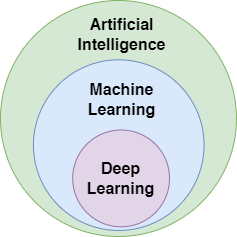

The diagram above was exported from draw.io. Its source (the exported page's mxGraphModel, read from the mxfile embedded in the PNG):
<mxGraphModel dx="472" dy="845" grid="1" gridSize="10" guides="1" tooltips="1" connect="1" arrows="1" fold="1" page="1" pageScale="1" pageWidth="827" pageHeight="1169" math="0" shadow="0">
  <root>
    <mxCell id="0" />
    <mxCell id="1" parent="0" />
    <mxCell id="i8PQ5gxkWWIIxoMlFiwS-4" value="" style="ellipse;whiteSpace=wrap;html=1;aspect=fixed;fillColor=#d5e8d4;strokeColor=#82b366;fontStyle=1;fontSize=16;" vertex="1" parent="1">
      <mxGeometry x="33" y="190" width="235.99999999999997" height="235.99999999999997" as="geometry" />
    </mxCell>
    <mxCell id="i8PQ5gxkWWIIxoMlFiwS-2" value="" style="ellipse;whiteSpace=wrap;html=1;aspect=fixed;fillColor=#dae8fc;strokeColor=#6c8ebf;fontStyle=1;fontSize=16;" vertex="1" parent="1">
      <mxGeometry x="65.93333333333334" y="249.3025641025641" width="170.64615384615382" height="170.64615384615382" as="geometry" />
    </mxCell>
    <mxCell id="i8PQ5gxkWWIIxoMlFiwS-1" value="Deep Learning" style="ellipse;whiteSpace=wrap;html=1;aspect=fixed;fillColor=#e1d5e7;strokeColor=#9673a6;fontStyle=1;fontSize=16;" vertex="1" parent="1">
      <mxGeometry x="105.2" y="319.4974358974359" width="96.82051282051282" height="96.82051282051282" as="geometry" />
    </mxCell>
    <mxCell id="i8PQ5gxkWWIIxoMlFiwS-5" value="Artificial&lt;div&gt;Intelligence&lt;/div&gt;" style="text;html=1;align=center;verticalAlign=middle;resizable=0;points=[];autosize=1;strokeColor=none;fillColor=none;fontStyle=1;fontSize=16;" vertex="1" parent="1">
      <mxGeometry x="103.60666666666665" y="199.3048717948718" width="100" height="50" as="geometry" />
    </mxCell>
    <mxCell id="i8PQ5gxkWWIIxoMlFiwS-6" value="Machine&lt;div&gt;Learning&lt;/div&gt;" style="text;html=1;align=center;verticalAlign=middle;resizable=0;points=[];autosize=1;strokeColor=none;fillColor=none;fontStyle=1;fontSize=16;" vertex="1" parent="1">
      <mxGeometry x="108.61" y="263.5076923076923" width="90" height="50" as="geometry" />
    </mxCell>
  </root>
</mxGraphModel>